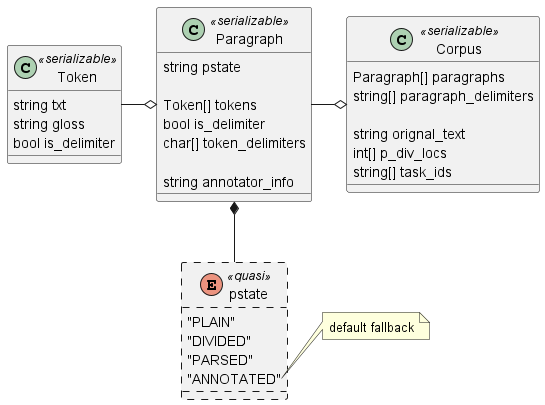

The diagram above was rendered by PlantUML. Its source (embedded in the PNG):
@startuml

class Token <<serializable>> {
	string txt
	string gloss
	bool is_delimiter
}

class Paragraph <<serializable>> {
	string pstate

	Token[] tokens
	bool is_delimiter
	char[] token_delimiters

	string annotator_info
}
Paragraph o-left- Token

class Corpus <<serializable>> {
	Paragraph[] paragraphs
	string[] paragraph_delimiters

	string orignal_text
	int[] p_div_locs
	string[] task_ids
}
Corpus o-left- Paragraph

enum pstate <<quasi>> ##[dashed] {
	"PLAIN"
	"DIVIDED"
	"PARSED"
	"ANNOTATED"
}
Paragraph *-- pstate
note right of pstate::"ANNOTATED"
	default fallback
end note

@enduml